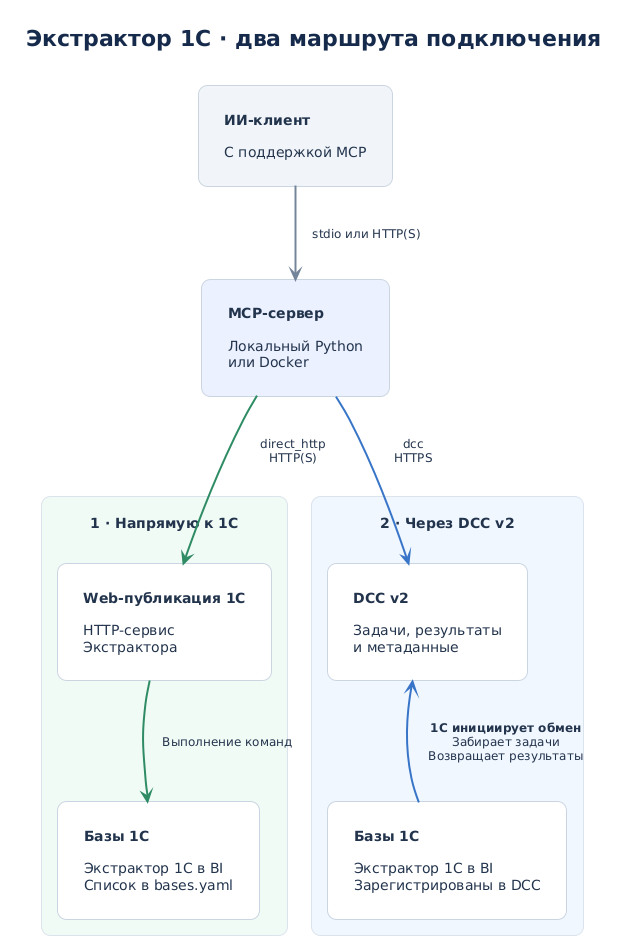

The diagram above was rendered by PlantUML. Its source (embedded in the PNG):
@startuml
top to bottom direction
skinparam backgroundColor #FFFFFF
skinparam defaultFontName SansSerif
skinparam defaultFontSize 14
skinparam defaultFontColor #23344D
skinparam shadowing false
skinparam roundcorner 18
skinparam padding 16
skinparam nodesep 45
skinparam ranksep 45
skinparam ArrowColor #75859A
skinparam ArrowThickness 2
skinparam ArrowFontSize 12
skinparam rectangle {
  BackgroundColor #F7F9FC
  BorderColor #CBD5E1
  BorderThickness 1
}
skinparam package {
  Style rectangle
  BackgroundColor #FFFFFF
  BorderColor #DAE2EC
  BorderThickness 1
  FontSize 15
  FontStyle bold
}
skinparam note {
  BackgroundColor #F8FAFC
  BorderColor #E2E8F0
  FontColor #536479
  FontSize 12
}
skinparam titleFontSize 22
skinparam titleFontColor #172B4D

title Экстрактор 1С · два маршрута подключения

rectangle "<b>ИИ-клиент</b>\n\nС поддержкой MCP" as AI #F1F5F9
rectangle "<b>MCP-сервер</b>\n\nЛокальный Python\nили Docker" as MCP #EAF0FF

package "1 · Напрямую к 1С" as DIRECT #F1FAF5 {
  rectangle "<b>Web-публикация 1С</b>\n\nHTTP-сервис\nЭкстрактора" as WEB #FFFFFF
  rectangle "<b>Базы 1С</b>\n\nЭкстрактор 1С в BI\nСписок в bases.yaml" as BASE_HTTP #FFFFFF
  WEB -[#2E8B64]-> BASE_HTTP : Выполнение команд
}

package "2 · Через DCC v2" as RELAY #F0F6FF {
  rectangle "<b>DCC v2</b>\n\nЗадачи, результаты\nи метаданные" as DCC #FFFFFF
  rectangle "<b>Базы 1С</b>\n\nЭкстрактор 1С в BI\nЗарегистрированы в DCC" as BASE_DCC #FFFFFF
  DCC -[hidden]down-> BASE_DCC
  BASE_DCC -[#3975C6,norank]-> DCC : <b>1С инициирует обмен</b>\nЗабирает задачи\nВозвращает результаты
}

AI --> MCP : stdio или HTTP(S)
MCP -[#2E8B64]-> WEB : direct_http\nHTTP(S)
MCP -[#3975C6]-> DCC : dcc\nHTTPS
WEB -[hidden]right-> DCC
@enduml